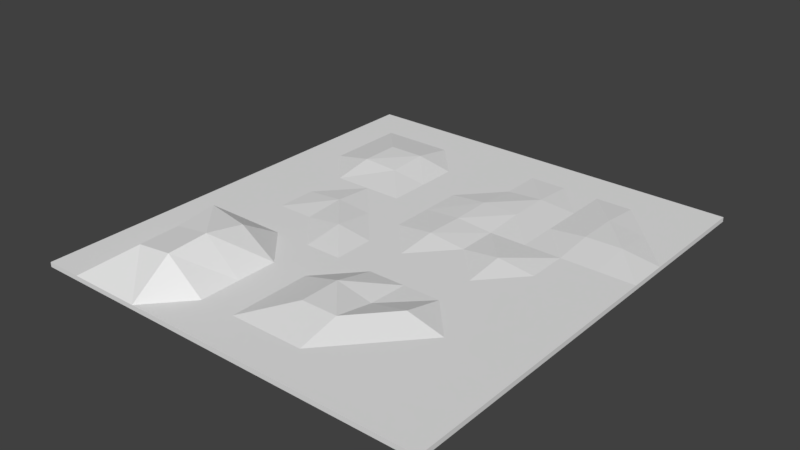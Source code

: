 # Source: terrain.blend  (saved by Blender 2.79.0; exported with 4.5.12 LTS)
import bpy
from mathutils import Matrix  # noqa: F401  (used for matrix-valued properties, if any)

bpy.ops.wm.read_factory_settings(use_empty=True)
scene = bpy.context.scene
scene.name = 'Scene'

# ---- collections
col_collection_1 = bpy.data.collections.new('Collection 1'); scene.collection.children.link(col_collection_1)

# ---- materials (node trees are filled in below, after node groups)
mat_material = bpy.data.materials.new('Material')
mat_material.alpha_threshold = 0.0
mat_material.use_transparent_shadow = False
mat_material.roughness = 0.5
mat_material.line_color = (0.0, 0.0, 0.0, 1.0)

# ---- material node trees

# ---- world
world_world = bpy.data.worlds.new('World'); scene.world = world_world
world_world.color = (0.05088, 0.05088, 0.05088)
world_world.use_sun_shadow = False
world_world.sun_shadow_jitter_overblur = 0.0
world_world.cycles.sampling_method = 'MANUAL'

# ---- meshes
me_cube = bpy.data.meshes.new('Cube')
me_cube.from_pydata([(1.0, 1.0, -1.0), (1.0, -1.0, -1.0), (-1.0, -1.0, -1.0), (-1.0, 1.0, -1.0), (1.0, 1.0, 1.0), (1.0, -1.0, 1.0), (-1.0, -1.0, 1.0), (-1.0, 1.0, 1.0), (1.0, 0.8182, 1.0), (1.0, 0.6364, 1.0), (1.0, 0.4545, 1.0), (1.0, 0.2727, 1.0), (1.0, 0.09091, 1.0), (1.0, -0.09091, 1.0), (1.0, -0.2727, 1.0), (1.0, -0.4545, 1.0), (1.0, -0.6364, 1.0), (1.0, -0.8182, 1.0), (0.8182, 1.0, 1.0), (0.6364, 1.0, 1.0), (0.4545, 1.0, 1.0), (0.2727, 1.0, 1.0), (0.09091, 1.0, 1.0), (-0.09091, 1.0, 1.0), (-0.2727, 1.0, 1.0), (-0.4545, 1.0, 1.0), (-0.6364, 1.0, 1.0), (-0.8182, 1.0, 1.0), (0.8182, -1.0, 1.0), (0.6364, -1.0, 1.0), (0.4545, -1.0, 1.0), (0.2727, -1.0, 1.0), (0.09091, -1.0, 1.0), (-0.09091, -1.0, 1.0), (-0.2727, -1.0, 1.0), (-0.4545, -1.0, 1.0), (-0.6364, -1.0, 1.0), (-0.8182, -1.0, 1.0), (-1.0, -0.8182, 1.0), (-1.0, -0.6364, 1.0), (-1.0, -0.4545, 1.0), (-1.0, -0.2727, 1.0), (-1.0, -0.09091, 1.0), (-1.0, 0.09091, 1.0), (-1.0, 0.2727, 1.0), (-1.0, 0.4545, 1.0), (-1.0, 0.6364, 1.0), (-1.0, 0.8182, 1.0), (0.8182, 0.8182, 1.0), (0.8182, 0.6364, 1.0), (0.8182, 0.4545, 3.11), (0.8182, 0.2727, 1.0), (0.8182, 0.09091, 1.0), (0.8182, -0.09091, 1.0), (0.8182, -0.2727, 1.0), (0.8182, -0.4545, 1.0), (0.8182, -0.6364, 1.0), (0.8182, -0.8182, 1.0), (0.6364, 0.8182, 1.0), (0.6364, 0.6364, 2.823), (0.6364, 0.4545, 2.791), (0.6364, 0.2727, 1.0), (0.6364, 0.09091, 1.0), (0.6364, -0.09091, 1.0), (0.6364, -0.2727, 1.0), (0.6364, -0.4545, 1.0), (0.6364, -0.6364, 1.0), (0.6364, -0.8182, 1.0), (0.4545, 0.8182, 1.0), (0.4545, 0.6364, 1.0), (0.4545, 0.4545, 1.0), (0.4545, 0.2727, 1.0), (0.4545, 0.09091, 2.966), (0.4545, -0.09091, 1.0), (0.4545, -0.2727, 1.0), (0.4545, -0.4545, 5.055), (0.4545, -0.6364, 1.0), (0.4545, -0.8182, 1.0), (0.2727, 0.8182, 1.0), (0.2727, 0.6364, 2.176), (0.2727, 0.4545, 2.151), (0.2727, 0.2727, 1.0), (0.2727, 0.09091, 1.0), (0.2727, -0.09091, 1.0), (0.2727, -0.2727, 1.0), (0.2727, -0.4545, 1.817), (0.2727, -0.6364, 5.055), (0.2727, -0.8182, 1.0), (0.09091, 0.8182, 1.0), (0.09091, 0.6364, 1.0), (0.09091, 0.4545, 2.545), (0.09091, 0.2727, 2.287), (0.09091, 0.09091, 2.777), (0.09091, -0.09091, 1.0), (0.09091, -0.2727, 1.0), (0.09091, -0.4545, 5.055), (0.09091, -0.6364, 5.055), (0.09091, -0.8182, 1.0), (-0.09091, 0.8182, 1.0), (-0.09091, 0.6364, 1.0), (-0.09091, 0.4545, 1.0), (-0.09091, 0.2727, 1.0), (-0.09091, 0.09091, 1.0), (-0.09091, -0.09091, 1.0), (-0.09091, -0.2727, 1.0), (-0.09091, -0.4545, 1.0), (-0.09091, -0.6364, 1.0), (-0.09091, -0.8182, 1.0), (-0.2727, 0.8182, 1.0), (-0.2727, 0.6364, 1.0), (-0.2727, 0.4545, 1.0), (-0.2727, 0.2727, 1.0), (-0.2727, 0.09091, 1.0), (-0.2727, -0.09091, 3.063), (-0.2727, -0.2727, 1.0), (-0.2727, -0.4545, 1.0), (-0.2727, -0.6364, 1.0), (-0.2727, -0.8182, 1.0), (-0.4545, 0.8182, 1.0), (-0.4545, 0.6364, 3.954), (-0.4545, 0.4545, 3.085), (-0.4545, 0.2727, 1.0), (-0.4545, 0.09091, 2.224), (-0.4545, -0.09091, 1.0), (-0.4545, -0.2727, 1.0), (-0.4545, -0.4545, 11.41), (-0.4545, -0.6364, 14.79), (-0.4545, -0.8182, 13.82), (-0.6364, 0.8182, 1.0), (-0.6364, 0.6364, 3.954), (-0.6364, 0.4545, 3.954), (-0.6364, 0.2727, 1.0), (-0.6364, 0.09091, 1.0), (-0.6364, -0.09091, 1.0), (-0.6364, -0.2727, 1.0), (-0.6364, -0.4545, 14.43), (-0.6364, -0.6364, 12.48), (-0.6364, -0.8182, 12.02), (-0.8182, 0.8182, 1.0), (-0.8182, 0.6364, 1.0), (-0.8182, 0.4545, 1.0), (-0.8182, 0.2727, 1.0), (-0.8182, 0.09091, 1.0), (-0.8182, -0.09091, 1.0), (-0.8182, -0.2727, 1.0), (-0.8182, -0.4545, 1.0), (-0.8182, -0.6364, 1.0), (-0.8182, -0.8182, 1.0)], [], [(0, 2, 3), (147, 6, 37), (13, 14, 1), (33, 34, 2), (43, 44, 3), (23, 22, 0), (17, 28, 5), (67, 28, 57), (67, 30, 29), (77, 31, 30), (87, 32, 31), (97, 33, 32), (117, 33, 107), (117, 35, 34), (137, 35, 127), (137, 37, 36), (18, 8, 4), (48, 9, 8), (49, 10, 9), (50, 11, 10), (51, 12, 11), (52, 13, 12), (53, 14, 13), (54, 15, 14), (15, 56, 16), (16, 57, 17), (19, 48, 18), (58, 49, 48), (59, 50, 49), (60, 51, 50), (61, 52, 51), (62, 53, 52), (63, 54, 53), (64, 55, 54), (55, 66, 56), (66, 57, 56), (20, 58, 19), (68, 59, 58), (69, 60, 59), (70, 61, 60), (61, 72, 62), (62, 73, 63), (73, 64, 63), (74, 65, 64), (65, 76, 66), (66, 77, 67), (21, 68, 20), (78, 69, 68), (79, 70, 69), (80, 71, 70), (81, 72, 71), (82, 73, 72), (73, 84, 74), (74, 85, 75), (75, 86, 76), (76, 87, 77), (22, 78, 21), (88, 79, 78), (79, 90, 80), (80, 91, 81), (81, 92, 82), (82, 93, 83), (83, 94, 84), (84, 95, 85), (95, 86, 85), (86, 97, 87), (23, 88, 22), (88, 99, 89), (89, 100, 90), (90, 101, 91), (101, 92, 91), (102, 93, 92), (93, 104, 94), (94, 105, 95), (95, 106, 96), (96, 107, 97), (24, 98, 23), (108, 99, 98), (109, 100, 99), (110, 101, 100), (111, 102, 101), (112, 103, 102), (113, 104, 103), (114, 105, 104), (115, 106, 105), (116, 107, 106), (25, 108, 24), (118, 109, 108), (119, 110, 109), (120, 111, 110), (121, 112, 111), (122, 113, 112), (123, 114, 113), (124, 115, 114), (115, 126, 116), (116, 127, 117), (26, 118, 25), (118, 129, 119), (119, 130, 120), (120, 131, 121), (121, 132, 122), (122, 133, 123), (123, 134, 124), (124, 135, 125), (135, 126, 125), (136, 127, 126), (27, 128, 26), (138, 129, 128), (139, 130, 129), (140, 131, 130), (141, 132, 131), (142, 133, 132), (143, 134, 133), (134, 145, 135), (135, 146, 136), (136, 147, 137), (7, 138, 27), (138, 46, 139), (46, 140, 139), (45, 141, 140), (141, 43, 142), (142, 42, 143), (42, 144, 143), (144, 40, 145), (40, 146, 145), (39, 147, 146), (0, 1, 2), (147, 38, 6), (1, 0, 12), (0, 4, 8), (8, 9, 0), (9, 10, 0), (0, 10, 11), (17, 5, 1), (14, 15, 1), (15, 16, 1), (16, 17, 1), (11, 12, 0), (12, 13, 1), (2, 1, 32), (1, 5, 28), (28, 29, 1), (29, 30, 1), (1, 30, 31), (37, 6, 2), (34, 35, 2), (35, 36, 2), (36, 37, 2), (31, 32, 1), (32, 33, 2), (3, 2, 42), (2, 6, 38), (38, 39, 2), (39, 40, 2), (2, 40, 41), (47, 7, 3), (44, 45, 3), (45, 46, 3), (46, 47, 3), (41, 42, 2), (42, 43, 3), (18, 4, 0), (0, 3, 23), (3, 7, 27), (27, 26, 3), (26, 25, 3), (3, 25, 24), (19, 18, 0), (22, 21, 0), (21, 20, 0), (20, 19, 0), (24, 23, 3), (17, 57, 28), (67, 29, 28), (67, 77, 30), (77, 87, 31), (87, 97, 32), (97, 107, 33), (117, 34, 33), (117, 127, 35), (137, 36, 35), (137, 147, 37), (18, 48, 8), (48, 49, 9), (49, 50, 10), (50, 51, 11), (51, 52, 12), (52, 53, 13), (53, 54, 14), (54, 55, 15), (15, 55, 56), (16, 56, 57), (19, 58, 48), (58, 59, 49), (59, 60, 50), (60, 61, 51), (61, 62, 52), (62, 63, 53), (63, 64, 54), (64, 65, 55), (55, 65, 66), (66, 67, 57), (20, 68, 58), (68, 69, 59), (69, 70, 60), (70, 71, 61), (61, 71, 72), (62, 72, 73), (73, 74, 64), (74, 75, 65), (65, 75, 76), (66, 76, 77), (21, 78, 68), (78, 79, 69), (79, 80, 70), (80, 81, 71), (81, 82, 72), (82, 83, 73), (73, 83, 84), (74, 84, 85), (75, 85, 86), (76, 86, 87), (22, 88, 78), (88, 89, 79), (79, 89, 90), (80, 90, 91), (81, 91, 92), (82, 92, 93), (83, 93, 94), (84, 94, 95), (95, 96, 86), (86, 96, 97), (23, 98, 88), (88, 98, 99), (89, 99, 100), (90, 100, 101), (101, 102, 92), (102, 103, 93), (93, 103, 104), (94, 104, 105), (95, 105, 106), (96, 106, 107), (24, 108, 98), (108, 109, 99), (109, 110, 100), (110, 111, 101), (111, 112, 102), (112, 113, 103), (113, 114, 104), (114, 115, 105), (115, 116, 106), (116, 117, 107), (25, 118, 108), (118, 119, 109), (119, 120, 110), (120, 121, 111), (121, 122, 112), (122, 123, 113), (123, 124, 114), (124, 125, 115), (115, 125, 126), (116, 126, 127), (26, 128, 118), (118, 128, 129), (119, 129, 130), (120, 130, 131), (121, 131, 132), (122, 132, 133), (123, 133, 134), (124, 134, 135), (135, 136, 126), (136, 137, 127), (27, 138, 128), (138, 139, 129), (139, 140, 130), (140, 141, 131), (141, 142, 132), (142, 143, 133), (143, 144, 134), (134, 144, 145), (135, 145, 146), (136, 146, 147), (7, 47, 138), (138, 47, 46), (46, 45, 140), (45, 44, 141), (141, 44, 43), (142, 43, 42), (42, 41, 144), (144, 41, 40), (40, 39, 146), (39, 38, 147)])
me_cube.materials.append(mat_material)
me_cube.use_remesh_preserve_volume = False
me_cube.use_remesh_preserve_attributes = False
me_cube.use_mirror_vertex_groups = False
me_cube.update()

# ---- objects
ob_cube = bpy.data.objects.new('Cube', me_cube)

# ---- transforms, parenting, visibility, modifiers, constraints
ob_cube.location = (0.0, 0.0, 0.0)
ob_cube.scale = (7.218, 7.998, 0.08345)
ob_cube.lock_rotations_4d = False
ob_cube.empty_display_type = 'ARROWS'
ob_cube.lineart.crease_threshold = 0.0

# ---- collection membership
col_collection_1.objects.link(ob_cube)

# ---- scene / render settings (as saved in the file)
scene.frame_start = 1; scene.frame_end = 250; scene.frame_set(1)
scene.render.engine = 'BLENDER_EEVEE_NEXT'
scene.render.resolution_percentage = 50
scene.render.dither_intensity = 0.0
scene.cycles.use_denoising = False
scene.cycles.samples = 128
scene.cycles.sampling_pattern = 'TABULATED_SOBOL'
scene.cycles.use_adaptive_sampling = False
scene.cycles.use_light_tree = False
scene.cycles.blur_glossy = 0.0
scene.cycles.sample_clamp_indirect = 0.0
scene.view_settings.view_transform = 'Standard'
bpy.context.view_layer.update()

# ---- added for rendering (the .blend has no active camera and no usable light): camera, sun
cam_auto = bpy.data.cameras.new('AutoCamera')
cam_auto.lens = 50.0
cam_auto.sensor_width = 36.0
cam_auto.clip_end = 1000.0
ob_auto_camera = bpy.data.objects.new('AutoCamera', cam_auto)
scene.collection.objects.link(ob_auto_camera)
ob_auto_camera.location = (19.9722, -23.9667, 16.5531)
ob_auto_camera.rotation_euler = (1.09748, -7.21219e-08, 0.694738)
scene.camera = ob_auto_camera
light_auto_sun = bpy.data.lights.new('AutoSun', 'SUN')
light_auto_sun.energy = 3.0
light_auto_sun.angle = 0.0523599
ob_auto_sun = bpy.data.objects.new('AutoSun', light_auto_sun)
scene.collection.objects.link(ob_auto_sun)
ob_auto_sun.rotation_euler = (0.872665, 0.174533, 0.523599)
bpy.context.view_layer.update()
